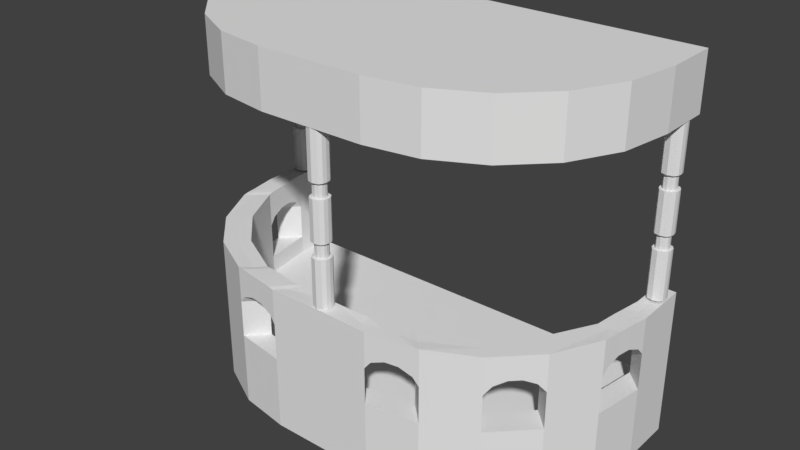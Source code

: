 # Source: SM_Cimientos_5_Lados_2x2x1.blend  (saved by Blender 2.78.0; exported with 4.5.12 LTS)
import bpy
from mathutils import Matrix  # noqa: F401  (used for matrix-valued properties, if any)

bpy.ops.wm.read_factory_settings(use_empty=True)
scene = bpy.context.scene
scene.name = 'Scene'

# ---- collections
col_collection_1 = bpy.data.collections.new('Collection 1'); scene.collection.children.link(col_collection_1)

# ---- world
world_world = bpy.data.worlds.new('World'); scene.world = world_world
world_world.color = (0.05088, 0.05088, 0.05088)
world_world.use_sun_shadow = False
world_world.sun_shadow_jitter_overblur = 0.0
world_world.cycles.sampling_method = 'MANUAL'

# ---- meshes
me_sm_cimientos_5_lados_2x2x1_blend_001 = bpy.data.meshes.new('SM_Cimientos 5 Lados 2x2x1.blend.001')
me_sm_cimientos_5_lados_2x2x1_blend_001.from_pydata([(2.952, 2.85, 2.015), (2.984, 2.805, 2.015), (2.992, 2.748, 2.015), (2.759, 2.748, 2.015), (2.767, 2.805, 2.015), (2.799, 2.85, 2.015), (2.799, 2.645, 2.015), (2.767, 2.69, 2.015), (2.952, 2.645, 2.015), (2.984, 2.69, 2.015), (2.984, 2.805, 3.615), (2.951, 2.708, 3.615), (2.799, 2.708, 3.415), (2.952, 2.645, 3.615), (2.799, 2.645, 3.615), (2.992, 2.748, 3.615), (2.822, 2.676, 3.415), (2.957, 2.748, 3.615), (2.952, 2.85, 3.615), (2.799, 2.85, 3.615), (2.759, 2.748, 3.615), (2.984, 2.69, 3.615), (2.767, 2.69, 3.615), (2.767, 2.805, 3.615), (2.952, 2.645, 3.415), (2.799, 2.645, 3.415), (2.767, 2.69, 3.415), (2.952, 2.85, 3.415), (2.984, 2.69, 3.415), (2.799, 2.85, 3.415), (2.952, 2.645, 4.265), (2.984, 2.69, 4.265), (2.799, 2.645, 4.265), (2.767, 2.69, 4.265), (2.992, 2.748, 4.265), (2.952, 2.85, 4.265), (2.984, 2.805, 4.265), (2.799, 2.85, 4.265), (2.759, 2.748, 4.265), (2.767, 2.805, 4.265), (2.799, 2.788, 3.415), (2.794, 2.748, 3.415), (2.929, 2.676, 3.415), (2.929, 2.819, 3.615), (2.822, 2.676, 3.615), (2.799, 2.708, 3.615), (2.822, 2.819, 3.615), (2.799, 2.788, 3.615), (2.794, 2.748, 3.615), (2.929, 2.676, 3.615), (2.951, 2.788, 3.615), (2.759, 2.748, 3.415), (2.822, 2.819, 3.415), (2.951, 2.708, 3.415), (2.984, 2.805, 3.415), (2.957, 2.748, 3.415), (2.951, 2.788, 3.415), (2.992, 2.748, 3.415), (2.929, 2.819, 3.415), (2.767, 2.805, 3.415), (2.875, 2.87, 3.415), (2.875, 2.87, 2.015), (2.875, 2.87, 3.615), (2.875, 2.83, 3.615), (2.875, 2.83, 3.415), (2.875, 2.665, 3.415), (2.875, 2.625, 2.015), (2.875, 2.625, 3.615), (2.875, 2.625, 4.265), (2.875, 2.625, 3.415), (2.875, 2.665, 3.615), (2.875, 2.87, 4.265), (2.952, 2.645, 2.665), (2.799, 2.645, 2.665), (2.952, 2.85, 2.665), (2.799, 2.85, 2.665), (2.992, 2.748, 2.665), (2.984, 2.805, 2.665), (2.984, 2.69, 2.665), (2.767, 2.69, 2.665), (2.767, 2.805, 2.665), (2.759, 2.748, 2.665), (2.875, 2.87, 2.665), (2.875, 2.625, 2.665), (2.952, 2.645, 2.865), (2.799, 2.645, 2.865), (2.799, 2.85, 2.865), (2.767, 2.805, 2.865), (2.759, 2.748, 2.865), (2.875, 2.87, 2.865), (2.875, 2.625, 2.865), (2.992, 2.748, 2.865), (2.984, 2.805, 2.865), (2.984, 2.69, 2.865), (2.767, 2.69, 2.865), (2.929, 2.676, 2.665), (2.822, 2.676, 2.665), (2.929, 2.819, 2.665), (2.822, 2.819, 2.665), (2.957, 2.748, 2.665), (2.951, 2.788, 2.665), (2.951, 2.708, 2.665), (2.799, 2.708, 2.665), (2.799, 2.788, 2.665), (2.794, 2.748, 2.665), (2.875, 2.83, 2.665), (2.875, 2.665, 2.665), (2.929, 2.676, 2.865), (2.822, 2.676, 2.865), (2.929, 2.819, 2.865), (2.822, 2.819, 2.865), (2.799, 2.788, 2.865), (2.794, 2.748, 2.865), (2.875, 2.83, 2.865), (2.875, 2.665, 2.865), (2.957, 2.748, 2.865), (2.951, 2.788, 2.865), (2.951, 2.708, 2.865), (2.799, 2.708, 2.865), (0.07665, 0.2268, 2.0), (0.1084, 0.1817, 2.0), (0.1164, 0.1246, 2.0), (-0.1163, 0.1246, 2.0), (-0.1084, 0.1817, 2.0), (-0.07661, 0.2268, 2.0), (-0.07661, 0.02251, 2.0), (-0.1084, 0.06758, 2.0), (0.07665, 0.02251, 2.0), (0.1084, 0.06758, 2.0), (0.1084, 0.1817, 3.6), (0.07589, 0.08472, 3.6), (-0.07585, 0.08472, 3.4), (0.07665, 0.02251, 3.6), (-0.07661, 0.02251, 3.6), (0.1164, 0.1246, 3.6), (-0.05361, 0.05318, 3.4), (0.08144, 0.1246, 3.6), (0.07665, 0.2268, 3.6), (-0.07661, 0.2268, 3.6), (-0.1163, 0.1246, 3.6), (0.1084, 0.06758, 3.6), (-0.1084, 0.06758, 3.6), (-0.1084, 0.1817, 3.6), (0.07665, 0.02251, 3.4), (-0.07661, 0.02251, 3.4), (-0.1084, 0.06758, 3.4), (0.07665, 0.2268, 3.4), (0.1084, 0.06758, 3.4), (-0.07661, 0.2268, 3.4), (0.07665, 0.02251, 4.25), (0.1084, 0.06758, 4.25), (-0.07661, 0.02251, 4.25), (-0.1084, 0.06758, 4.25), (0.1164, 0.1246, 4.25), (0.07665, 0.2268, 4.25), (0.1084, 0.1817, 4.25), (-0.07661, 0.2268, 4.25), (-0.1163, 0.1246, 4.25), (-0.1084, 0.1817, 4.25), (-0.07585, 0.1646, 3.4), (-0.08141, 0.1246, 3.4), (0.05365, 0.05318, 3.4), (0.05365, 0.1962, 3.6), (-0.05361, 0.05318, 3.6), (-0.07585, 0.08472, 3.6), (-0.05361, 0.1962, 3.6), (-0.07585, 0.1646, 3.6), (-0.08141, 0.1246, 3.6), (0.05365, 0.05318, 3.6), (0.07589, 0.1646, 3.6), (-0.1163, 0.1246, 3.4), (-0.05361, 0.1962, 3.4), (0.07589, 0.08472, 3.4), (0.1084, 0.1817, 3.4), (0.08144, 0.1246, 3.4), (0.07589, 0.1646, 3.4), (0.1164, 0.1246, 3.4), (0.05365, 0.1962, 3.4), (-0.1084, 0.1817, 3.4), (1.909e-05, 0.2473, 3.4), (1.909e-05, 0.2473, 2.0), (1.909e-05, 0.2473, 3.6), (1.911e-05, 0.2068, 3.6), (1.911e-05, 0.2068, 3.4), (1.911e-05, 0.04249, 3.4), (1.909e-05, 0.001991, 2.0), (1.909e-05, 0.001991, 3.6), (1.909e-05, 0.001991, 4.25), (1.909e-05, 0.001991, 3.4), (1.911e-05, 0.04249, 3.6), (1.51e-06, 0.2473, 4.25), (0.07665, 0.02251, 2.65), (-0.07661, 0.02251, 2.65), (0.07665, 0.2268, 2.65), (-0.07661, 0.2268, 2.65), (0.1164, 0.1246, 2.65), (0.1084, 0.1817, 2.65), (0.1084, 0.06758, 2.65), (-0.1084, 0.06758, 2.65), (-0.1084, 0.1817, 2.65), (-0.1163, 0.1246, 2.65), (1.909e-05, 0.2473, 2.65), (1.909e-05, 0.001991, 2.65), (0.07665, 0.02251, 2.85), (-0.07661, 0.02251, 2.85), (0.07665, 0.2268, 2.85), (-0.07661, 0.2268, 2.85), (-0.1084, 0.1817, 2.85), (-0.1163, 0.1246, 2.85), (1.909e-05, 0.2473, 2.85), (1.909e-05, 0.001991, 2.85), (0.1164, 0.1246, 2.85), (0.1084, 0.1817, 2.85), (0.1084, 0.06758, 2.85), (-0.1084, 0.06758, 2.85), (0.05364, 0.05318, 2.65), (-0.05361, 0.05318, 2.65), (0.05364, 0.1962, 2.65), (-0.05361, 0.1962, 2.65), (0.08144, 0.1246, 2.65), (0.07589, 0.1646, 2.65), (0.07589, 0.08472, 2.65), (-0.07585, 0.08472, 2.65), (-0.07585, 0.1646, 2.65), (-0.0814, 0.1246, 2.65), (1.91e-05, 0.2068, 2.65), (1.91e-05, 0.04249, 2.65), (0.05364, 0.05318, 2.85), (-0.05361, 0.05318, 2.85), (0.05364, 0.1962, 2.85), (-0.05361, 0.1962, 2.85), (-0.07585, 0.1646, 2.85), (-0.0814, 0.1246, 2.85), (1.91e-05, 0.2068, 2.85), (1.91e-05, 0.04249, 2.85), (0.08144, 0.1246, 2.85), (0.07589, 0.1646, 2.85), (0.07589, 0.08472, 2.85), (-0.07585, 0.08472, 2.85), (-2.799, 2.85, 2.015), (-2.768, 2.805, 2.015), (-2.76, 2.748, 2.015), (-2.992, 2.748, 2.015), (-2.984, 2.805, 2.015), (-2.953, 2.85, 2.015), (-2.953, 2.645, 2.015), (-2.984, 2.69, 2.015), (-2.799, 2.645, 2.015), (-2.768, 2.69, 2.015), (-2.768, 2.805, 3.615), (-2.8, 2.708, 3.615), (-2.952, 2.708, 3.415), (-2.799, 2.645, 3.615), (-2.953, 2.645, 3.615), (-2.76, 2.748, 3.615), (-2.93, 2.676, 3.415), (-2.794, 2.748, 3.615), (-2.799, 2.85, 3.615), (-2.953, 2.85, 3.615), (-2.992, 2.748, 3.615), (-2.768, 2.69, 3.615), (-2.984, 2.69, 3.615), (-2.984, 2.805, 3.615), (-2.799, 2.645, 3.415), (-2.953, 2.645, 3.415), (-2.984, 2.69, 3.415), (-2.799, 2.85, 3.415), (-2.768, 2.69, 3.415), (-2.953, 2.85, 3.415), (-2.799, 2.645, 4.265), (-2.768, 2.69, 4.265), (-2.953, 2.645, 4.265), (-2.984, 2.69, 4.265), (-2.76, 2.748, 4.265), (-2.799, 2.85, 4.265), (-2.768, 2.805, 4.265), (-2.953, 2.85, 4.265), (-2.992, 2.748, 4.265), (-2.984, 2.805, 4.265), (-2.952, 2.788, 3.415), (-2.957, 2.748, 3.415), (-2.822, 2.676, 3.415), (-2.822, 2.819, 3.615), (-2.93, 2.676, 3.615), (-2.952, 2.708, 3.615), (-2.93, 2.819, 3.615), (-2.952, 2.788, 3.615), (-2.957, 2.748, 3.615), (-2.822, 2.676, 3.615), (-2.8, 2.788, 3.615), (-2.992, 2.748, 3.415), (-2.93, 2.819, 3.415), (-2.8, 2.708, 3.415), (-2.768, 2.805, 3.415), (-2.794, 2.748, 3.415), (-2.8, 2.788, 3.415), (-2.76, 2.748, 3.415), (-2.822, 2.819, 3.415), (-2.984, 2.805, 3.415), (-2.876, 2.87, 3.415), (-2.876, 2.87, 2.015), (-2.876, 2.87, 3.615), (-2.876, 2.83, 3.615), (-2.876, 2.83, 3.415), (-2.876, 2.665, 3.415), (-2.876, 2.625, 2.015), (-2.876, 2.625, 3.615), (-2.876, 2.625, 4.265), (-2.876, 2.625, 3.415), (-2.876, 2.665, 3.615), (-2.876, 2.87, 4.265), (-2.799, 2.645, 2.665), (-2.953, 2.645, 2.665), (-2.799, 2.85, 2.665), (-2.953, 2.85, 2.665), (-2.76, 2.748, 2.665), (-2.768, 2.805, 2.665), (-2.768, 2.69, 2.665), (-2.984, 2.69, 2.665), (-2.984, 2.805, 2.665), (-2.992, 2.748, 2.665), (-2.876, 2.87, 2.665), (-2.876, 2.625, 2.665), (-2.799, 2.645, 2.865), (-2.953, 2.645, 2.865), (-2.799, 2.85, 2.865), (-2.953, 2.85, 2.865), (-2.984, 2.805, 2.865), (-2.992, 2.748, 2.865), (-2.876, 2.87, 2.865), (-2.876, 2.625, 2.865), (-2.76, 2.748, 2.865), (-2.768, 2.805, 2.865), (-2.768, 2.69, 2.865), (-2.984, 2.69, 2.865), (-2.822, 2.676, 2.665), (-2.93, 2.676, 2.665), (-2.822, 2.819, 2.665), (-2.93, 2.819, 2.665), (-2.794, 2.748, 2.665), (-2.8, 2.788, 2.665), (-2.8, 2.708, 2.665), (-2.952, 2.708, 2.665), (-2.952, 2.788, 2.665), (-2.957, 2.748, 2.665), (-2.876, 2.83, 2.665), (-2.876, 2.665, 2.665), (-2.822, 2.676, 2.865), (-2.93, 2.676, 2.865), (-2.822, 2.819, 2.865), (-2.93, 2.819, 2.865), (-2.952, 2.788, 2.865), (-2.957, 2.748, 2.865), (-2.876, 2.83, 2.865), (-2.876, 2.665, 2.865), (-2.794, 2.748, 2.865), (-2.8, 2.788, 2.865), (-2.8, 2.708, 2.865), (-2.952, 2.708, 2.865), (3.0, 3.0, 0.75), (2.75, 3.0, 0.75), (0.7239, 0.0, 0.0), (3.0, 2.276, 0.75), (0.7239, 0.0, 0.75), (2.889, 1.573, 0.75), (2.565, 0.9383, 0.75), (2.062, 0.4347, 0.75), (1.427, 0.1114, 0.75), (0.0, 0.0, 0.0), (0.0, 0.0, 0.75), (-3.0, 3.0, 0.75), (-2.75, 3.0, 0.75), (-0.7239, 0.0, 0.0), (-3.0, 2.276, 0.75), (-0.7239, 0.0, 0.75), (-2.889, 1.573, 0.75), (-2.565, 0.9383, 0.75), (-2.062, 0.4347, 0.75), (-1.427, 0.1114, 0.75), (0.0, 0.0, 1.0), (0.0, 0.25, 1.0), (3.0, 3.0, 1.0), (2.75, 3.0, 1.0), (2.75, 2.526, 1.0), (2.639, 1.823, 1.0), (2.315, 1.188, 1.0), (1.812, 0.6847, 1.0), (1.177, 0.3614, 1.0), (0.4739, 0.25, 1.0), (3.0, 2.276, 1.0), (2.889, 1.573, 1.0), (2.565, 0.9383, 1.0), (2.062, 0.4347, 1.0), (1.427, 0.1114, 1.0), (0.7239, 0.0, 1.0), (-3.0, 3.0, 1.0), (-2.75, 3.0, 1.0), (-2.75, 2.526, 1.0), (-2.639, 1.823, 1.0), (-2.315, 1.188, 1.0), (-1.812, 0.6847, 1.0), (-1.177, 0.3614, 1.0), (-0.4739, 0.25, 1.0), (-3.0, 2.276, 1.0), (-2.889, 1.573, 1.0), (-2.565, 0.9383, 1.0), (-2.062, 0.4347, 1.0), (-1.427, 0.1114, 1.0), (-0.7239, 0.0, 1.0), (0.0, 0.0, 2.0), (0.0, 0.25, 2.0), (3.0, 3.0, 2.0), (2.75, 3.0, 2.0), (2.75, 2.526, 1.999), (2.639, 1.823, 1.988), (2.315, 1.188, 1.999), (1.812, 0.6847, 1.999), (1.177, 0.3614, 1.988), (0.4739, 0.25, 1.999), (3.0, 2.276, 1.988), (2.889, 1.573, 1.999), (2.565, 0.9383, 1.999), (2.062, 0.4347, 1.999), (1.427, 0.1114, 1.999), (0.7239, 0.0, 1.988), (-3.0, 3.0, 2.0), (-2.75, 3.0, 2.0), (-2.75, 2.526, 1.999), (-2.639, 1.823, 1.988), (-2.315, 1.188, 1.999), (-1.812, 0.6847, 1.999), (-1.177, 0.3614, 1.988), (-0.4739, 0.25, 1.999), (-3.0, 2.276, 1.988), (-2.889, 1.573, 1.999), (-2.565, 0.9383, 1.999), (-2.062, 0.4347, 1.999), (-1.427, 0.1114, 1.999), (-0.7239, 0.0, 1.988), (0.0, 0.0, 4.25), (3.0, 3.0, 4.25), (3.0, 2.276, 4.25), (2.889, 1.573, 4.25), (2.565, 0.9383, 4.25), (2.062, 0.4347, 4.25), (1.427, 0.1114, 4.25), (0.7239, 0.0, 4.25), (-3.0, 3.0, 4.25), (-3.0, 2.276, 4.25), (-2.889, 1.573, 4.25), (-2.565, 0.9383, 4.25), (-2.062, 0.4347, 4.25), (-1.427, 0.1114, 4.25), (-0.7239, 0.0, 4.25), (2.875, 3.0, 0.75), (-2.875, 3.0, 2.98e-08), (-2.875, 3.0, 0.75), (-2.875, 2.401, 2.364e-08), (-2.764, 1.698, 1.633e-08), (-2.44, 1.063, 9.744e-09), (-1.937, 0.5597, 4.515e-09), (-1.302, 0.2364, 1.157e-09), (-0.5989, 0.125, 0.0), (2.875, 3.0, 1.0), (-2.875, 3.0, 1.0), (0.0, 0.125, 2.0), (2.875, 3.0, 2.0), (2.875, 2.401, 1.988), (2.764, 1.698, 1.988), (2.44, 1.063, 1.999), (1.937, 0.5597, 1.999), (1.302, 0.2364, 1.988), (0.5989, 0.125, 1.988), (-2.875, 3.0, 2.0), (-2.875, 2.401, 1.988), (-2.764, 1.698, 1.988), (-2.44, 1.063, 1.999), (-1.937, 0.5597, 1.999), (-1.302, 0.2364, 1.988), (-0.5989, 0.125, 1.988), (0.0, 0.25, 1.5), (-2.062, 0.4347, 1.501), (0.4739, 0.25, 1.502), (3.0, 3.0, 1.5), (3.0, 2.276, 1.502), (1.177, 0.3614, 1.502), (0.7239, 0.0, 1.502), (0.0, 0.0, 1.5), (-2.565, 0.9383, 1.501), (-2.889, 1.573, 1.502), (1.812, 0.6847, 1.501), (2.315, 1.188, 1.501), (2.639, 1.823, 1.502), (2.75, 3.0, 1.5), (2.75, 2.526, 1.502), (2.889, 1.573, 1.502), (-1.427, 0.1114, 1.502), (-2.75, 3.0, 1.5), (-3.0, 3.0, 1.5), (-2.639, 1.823, 1.502), (-2.75, 2.526, 1.502), (2.565, 0.9383, 1.501), (-0.7239, 0.0, 1.502), (-2.315, 1.188, 1.501), (-1.812, 0.6847, 1.501), (2.062, 0.4347, 1.501), (-1.177, 0.3614, 1.502), (-3.0, 2.276, 1.502), (-0.4739, 0.25, 1.502), (1.427, 0.1114, 1.502), (2.875, 3.0, 1.5), (-2.875, 3.0, 1.5), (3.0, 2.276, 1.0), (2.889, 1.573, 1.0), (-0.7239, 0.0, 1.0), (1.427, 0.1114, 1.0), (-1.427, 0.1114, 1.0), (0.7239, 0.0, 1.502), (-0.5556, 0.2629, 2.004), (-1.096, 0.3485, 1.997), (-0.7355, 0.2914, 1.999), (-0.9155, 0.32, 1.999), (-0.8056, 0.01294, 1.997), (-1.346, 0.09846, 2.004), (-0.9855, 0.04145, 1.999), (-1.166, 0.06995, 1.999), (-1.221, 0.2235, 1.997), (-0.6806, 0.1379, 1.997), (-1.041, 0.195, 1.999), (-0.8605, 0.1664, 1.999), (-1.096, 0.3485, 1.605), (-0.5556, 0.2629, 1.605), (-0.9155, 0.32, 1.675), (-0.7355, 0.2914, 1.675), (-0.8056, 0.01294, 1.605), (-1.346, 0.09846, 1.605), (-0.9855, 0.04145, 1.675), (-1.166, 0.06995, 1.675), (2.24, 1.113, 1.999), (1.887, 0.7597, 1.999), (2.122, 0.9954, 1.999), (2.005, 0.8776, 1.999), (2.49, 0.8633, 1.999), (2.137, 0.5097, 1.999), (2.372, 0.7454, 1.999), (2.255, 0.6276, 1.999), (2.012, 0.6347, 1.999), (2.365, 0.9883, 1.999), (2.13, 0.7526, 1.999), (2.247, 0.8704, 1.999), (2.49, 0.8633, 1.613), (2.137, 0.5097, 1.613), (2.372, 0.7454, 1.675), (2.255, 0.6276, 1.675), (1.887, 0.7597, 1.613), (2.24, 1.113, 1.613), (2.005, 0.8776, 1.675), (2.122, 0.9954, 1.675), (1.096, 0.3485, 1.997), (0.5556, 0.2629, 2.004), (0.9155, 0.32, 1.999), (0.7355, 0.2914, 1.999), (1.346, 0.09846, 2.004), (0.8056, 0.01294, 1.997), (1.166, 0.06995, 1.999), (0.9855, 0.04145, 1.999), (0.6806, 0.1379, 1.997), (1.221, 0.2235, 1.997), (0.8605, 0.1664, 1.999), (1.041, 0.195, 1.999), (1.346, 0.09846, 1.605), (0.8056, 0.01294, 1.605), (1.166, 0.06995, 1.675), (0.9855, 0.04145, 1.675), (0.5556, 0.2629, 1.605), (1.096, 0.3485, 1.605), (0.7355, 0.2914, 1.675), (0.9155, 0.32, 1.675), (2.737, 2.444, 1.999), (2.652, 1.904, 1.992), (2.709, 2.264, 1.999), (2.68, 2.084, 1.999), (2.902, 1.654, 1.999), (2.987, 2.194, 1.992), (2.93, 1.834, 1.999), (2.959, 2.014, 1.999), (2.777, 1.779, 1.992), (2.862, 2.319, 1.992), (2.805, 1.959, 1.999), (2.834, 2.139, 1.999), (2.652, 1.904, 1.6), (2.737, 2.444, 1.6), (2.68, 2.084, 1.675), (2.709, 2.264, 1.675), (2.987, 2.194, 1.6), (2.902, 1.654, 1.6), (2.959, 2.014, 1.675), (2.93, 1.834, 1.675), (-1.887, 0.7597, 1.999), (-2.24, 1.113, 1.999), (-2.005, 0.8776, 1.999), (-2.122, 0.9954, 1.999), (-2.49, 0.8633, 1.999), (-2.137, 0.5097, 1.999), (-2.372, 0.7454, 1.999), (-2.255, 0.6276, 1.999), (-2.365, 0.9883, 1.999), (-2.012, 0.6347, 1.999), (-2.247, 0.8704, 1.999), (-2.13, 0.7526, 1.999), (-2.24, 1.113, 1.613), (-1.887, 0.7597, 1.567), (-2.122, 0.9954, 1.675), (-2.005, 0.8776, 1.675), (-2.137, 0.5097, 1.613), (-2.49, 0.8633, 1.613), (-2.255, 0.6276, 1.675), (-2.372, 0.7454, 1.675), (-2.652, 1.904, 1.997), (-2.737, 2.444, 2.004), (-2.68, 2.084, 1.999), (-2.709, 2.264, 1.999), (-2.902, 1.654, 2.004), (-2.987, 2.194, 1.997), (-2.93, 1.834, 1.999), (-2.959, 2.014, 1.999), (-2.862, 2.319, 1.997), (-2.777, 1.779, 1.997), (-2.834, 2.139, 1.999), (-2.805, 1.959, 1.999), (-2.902, 1.654, 1.605), (-2.987, 2.194, 1.605), (-2.93, 1.834, 1.675), (-2.959, 2.014, 1.675), (-2.737, 2.444, 1.605), (-2.652, 1.904, 1.605), (-2.709, 2.264, 1.675), (-2.68, 2.084, 1.675), (-0.7239, 0.0, 5.0), (-1.427, 0.1114, 5.0), (-2.062, 0.4347, 5.0), (-2.565, 0.9383, 5.0), (-2.889, 1.573, 5.0), (-3.0, 2.276, 5.0), (-3.0, 3.0, 5.0), (0.7239, 0.0, 5.0), (1.427, 0.1114, 5.0), (2.062, 0.4347, 5.0), (2.565, 0.9383, 5.0), (2.889, 1.573, 5.0), (3.0, 2.276, 5.0), (3.0, 3.0, 5.0), (0.0, 0.0, 5.0), (3.0, 3.0, -8.941e-07), (3.0, 2.276, -8.941e-07), (2.889, 1.573, -8.941e-07), (2.565, 0.9383, -8.941e-07), (2.062, 0.4347, -8.941e-07), (1.427, 0.1114, -8.941e-07), (-3.0, 3.0, -8.941e-07), (-3.0, 2.276, -8.941e-07), (-2.889, 1.573, -8.941e-07), (-2.565, 0.9383, -8.941e-07), (-2.062, 0.4347, -8.941e-07), (-1.427, 0.1114, -8.941e-07), (2.75, 2.526, 0.75), (2.639, 1.823, 0.75), (2.315, 1.188, 0.75), (1.812, 0.6847, 0.75), (1.177, 0.3614, 0.75), (0.4739, 0.25, 0.75), (0.0, 0.25, 0.75), (-0.4739, 0.25, 0.75), (-1.177, 0.3614, 0.75), (-1.812, 0.6847, 0.75), (-2.315, 1.188, 0.75), (-2.639, 1.823, 0.75), (-2.75, 2.526, 0.75)], [(462, 372), (457, 455), (461, 462), (460, 461), (459, 460), (458, 459), (457, 458), (456, 455)], [(26, 25, 16, 12), (10, 36, 34, 15), (88, 51, 59, 87), (40, 47, 46, 52), (28, 57, 55, 53), (63, 62, 18, 43), (16, 44, 45, 12), (21, 31, 30, 13), (94, 26, 51, 88), (60, 64, 58, 27), (20, 38, 39, 23), (23, 39, 37, 19), (91, 57, 28, 93), (62, 63, 46, 19), (65, 70, 44, 16), (22, 33, 38, 20), (58, 43, 50, 56), (56, 50, 17, 55), (59, 51, 41, 40), (18, 35, 36, 10), (63, 64, 52, 46), (15, 34, 31, 21), (70, 67, 14, 44), (14, 32, 33, 22), (15, 21, 11, 17), (92, 54, 57, 91), (54, 27, 58, 56), (85, 25, 26, 94), (10, 15, 17, 50), (55, 17, 11, 53), (57, 54, 56, 55), (70, 65, 42, 49), (65, 69, 24, 42), (14, 22, 45, 44), (24, 28, 53, 42), (12, 45, 48, 41), (93, 28, 24, 84), (53, 11, 49, 42), (41, 48, 47, 40), (21, 13, 49, 11), (18, 10, 50, 43), (22, 20, 48, 45), (51, 26, 12, 41), (87, 59, 29, 86), (29, 59, 40, 52), (62, 71, 35, 18), (20, 23, 47, 48), (23, 19, 46, 47), (64, 63, 43, 58), (71, 62, 19, 37), (82, 74, 0, 61), (67, 68, 32, 14), (68, 67, 13, 30), (69, 65, 16, 25), (83, 66, 8, 72), (90, 69, 25, 85), (67, 70, 49, 13), (64, 60, 29, 52), (82, 61, 5, 75), (78, 76, 99, 101), (66, 83, 73, 6), (92, 91, 115, 116), (73, 83, 106, 96), (4, 80, 75, 5), (9, 78, 72, 8), (6, 73, 79, 7), (1, 77, 76, 2), (0, 74, 77, 1), (2, 76, 78, 9), (7, 79, 81, 3), (3, 81, 80, 4), (69, 90, 84, 24), (60, 89, 86, 29), (77, 74, 97, 100), (85, 94, 118, 108), (82, 75, 98, 105), (76, 77, 100, 99), (93, 84, 107, 117), (79, 73, 96, 102), (87, 86, 110, 111), (88, 87, 111, 112), (72, 78, 101, 95), (113, 105, 98, 110), (114, 106, 95, 107), (113, 109, 97, 105), (106, 114, 108, 96), (103, 111, 110, 98), (101, 117, 107, 95), (96, 108, 118, 102), (100, 116, 115, 99), (97, 109, 116, 100), (99, 115, 117, 101), (102, 118, 112, 104), (104, 112, 111, 103), (83, 72, 95, 106), (81, 79, 102, 104), (84, 90, 114, 107), (74, 82, 105, 97), (91, 93, 117, 115), (80, 81, 104, 103), (86, 89, 113, 110), (75, 80, 103, 98), (94, 88, 112, 118), (90, 85, 108, 114), (145, 144, 135, 131), (129, 155, 153, 134), (208, 170, 178, 207), (159, 166, 165, 171), (147, 176, 174, 172), (182, 181, 137, 162), (135, 163, 164, 131), (140, 150, 149, 132), (214, 145, 170, 208), (179, 183, 177, 146), (139, 157, 158, 142), (142, 158, 156, 138), (211, 176, 147, 213), (181, 182, 165, 138), (184, 189, 163, 135), (141, 152, 157, 139), (177, 162, 169, 175), (175, 169, 136, 174), (178, 170, 160, 159), (205, 146, 173, 212), (137, 154, 155, 129), (182, 183, 171, 165), (134, 153, 150, 140), (189, 186, 133, 163), (133, 151, 152, 141), (134, 140, 130, 136), (212, 173, 176, 211), (173, 146, 177, 175), (204, 144, 145, 214), (129, 134, 136, 169), (174, 136, 130, 172), (176, 173, 175, 174), (189, 184, 161, 168), (184, 188, 143, 161), (133, 141, 164, 163), (143, 147, 172, 161), (131, 164, 167, 160), (213, 147, 143, 203), (172, 130, 168, 161), (160, 167, 166, 159), (140, 132, 168, 130), (137, 129, 169, 162), (141, 139, 167, 164), (170, 145, 131, 160), (207, 178, 148, 206), (148, 178, 159, 171), (181, 190, 154, 137), (139, 142, 166, 167), (142, 138, 165, 166), (183, 182, 162, 177), (190, 181, 138, 156), (201, 193, 119, 180), (186, 187, 151, 133), (187, 186, 132, 149), (188, 184, 135, 144), (202, 185, 127, 191), (210, 188, 144, 204), (186, 189, 168, 132), (183, 179, 148, 171), (201, 180, 124, 194), (197, 195, 219, 221), (185, 202, 192, 125), (212, 211, 235, 236), (192, 202, 226, 216), (123, 199, 194, 124), (128, 197, 191, 127), (125, 192, 198, 126), (120, 196, 195, 121), (119, 193, 196, 120), (121, 195, 197, 128), (126, 198, 200, 122), (122, 200, 199, 123), (179, 146, 205, 209), (188, 210, 203, 143), (179, 209, 206, 148), (196, 193, 217, 220), (204, 214, 238, 228), (201, 194, 218, 225), (195, 196, 220, 219), (213, 203, 227, 237), (198, 192, 216, 222), (207, 206, 230, 231), (208, 207, 231, 232), (191, 197, 221, 215), (233, 225, 218, 230), (234, 226, 215, 227), (233, 229, 217, 225), (226, 234, 228, 216), (223, 231, 230, 218), (221, 237, 227, 215), (216, 228, 238, 222), (220, 236, 235, 219), (217, 229, 236, 220), (219, 235, 237, 221), (222, 238, 232, 224), (224, 232, 231, 223), (209, 205, 229, 233), (202, 191, 215, 226), (205, 212, 236, 229), (200, 198, 222, 224), (203, 210, 234, 227), (193, 201, 225, 217), (211, 213, 237, 235), (199, 200, 224, 223), (206, 209, 233, 230), (194, 199, 223, 218), (214, 208, 232, 238), (210, 204, 228, 234), (265, 264, 255, 251), (249, 275, 273, 254), (328, 290, 298, 327), (279, 286, 285, 291), (267, 296, 294, 292), (302, 301, 257, 282), (255, 283, 284, 251), (260, 270, 269, 252), (334, 265, 290, 328), (299, 303, 297, 266), (259, 277, 278, 262), (262, 278, 276, 258), (331, 296, 267, 333), (301, 302, 285, 258), (304, 309, 283, 255), (261, 272, 277, 259), (297, 282, 289, 295), (295, 289, 256, 294), (298, 290, 280, 279), (325, 266, 293, 332), (257, 274, 275, 249), (302, 303, 291, 285), (254, 273, 270, 260), (309, 306, 253, 283), (253, 271, 272, 261), (254, 260, 250, 256), (332, 293, 296, 331), (293, 266, 297, 295), (324, 264, 265, 334), (249, 254, 256, 289), (294, 256, 250, 292), (296, 293, 295, 294), (309, 304, 281, 288), (304, 308, 263, 281), (253, 261, 284, 283), (263, 267, 292, 281), (251, 284, 287, 280), (333, 267, 263, 323), (292, 250, 288, 281), (280, 287, 286, 279), (260, 252, 288, 250), (257, 249, 289, 282), (261, 259, 287, 284), (290, 265, 251, 280), (327, 298, 268, 326), (268, 298, 279, 291), (301, 310, 274, 257), (259, 262, 286, 287), (262, 258, 285, 286), (303, 302, 282, 297), (310, 301, 258, 276), (321, 313, 239, 300), (306, 307, 271, 253), (307, 306, 252, 269), (308, 304, 255, 264), (322, 305, 247, 311), (330, 308, 264, 324), (306, 309, 288, 252), (303, 299, 268, 291), (321, 300, 244, 314), (317, 315, 339, 341), (305, 322, 312, 245), (332, 331, 355, 356), (312, 322, 346, 336), (243, 319, 314, 244), (248, 317, 311, 247), (245, 312, 318, 246), (240, 316, 315, 241), (239, 313, 316, 240), (241, 315, 317, 248), (246, 318, 320, 242), (242, 320, 319, 243), (299, 266, 325, 329), (308, 330, 323, 263), (299, 329, 326, 268), (316, 313, 337, 340), (324, 334, 358, 348), (321, 314, 338, 345), (315, 316, 340, 339), (333, 323, 347, 357), (318, 312, 336, 342), (327, 326, 350, 351), (328, 327, 351, 352), (311, 317, 341, 335), (353, 345, 338, 350), (354, 346, 335, 347), (353, 349, 337, 345), (346, 354, 348, 336), (343, 351, 350, 338), (341, 357, 347, 335), (336, 348, 358, 342), (340, 356, 355, 339), (337, 349, 356, 340), (339, 355, 357, 341), (342, 358, 352, 344), (344, 352, 351, 343), (329, 325, 349, 353), (322, 311, 335, 346), (325, 332, 356, 349), (320, 318, 342, 344), (323, 330, 354, 347), (313, 321, 345, 337), (331, 333, 357, 355), (319, 320, 344, 343), (326, 329, 353, 350), (314, 319, 343, 338), (334, 328, 352, 358), (330, 324, 348, 354), (366, 392, 515, 367), (359, 381, 512, 362), (369, 379, 408, 374), (376, 405, 404, 375), (365, 391, 392, 366), (375, 404, 403, 373), (363, 394, 379, 369), (364, 513, 391, 365), (362, 389, 390, 364), (427, 474, 626, 619), (511, 473, 426, 497), (496, 437, 436, 481), (467, 587, 583, 419), (494, 413, 412, 493), (480, 410, 418, 482), (476, 435, 602, 606), (417, 558, 567, 471), (483, 411, 419, 484), (485, 417, 416, 490), (486, 424, 409, 487), (488, 435, 434, 489), (415, 538, 547, 469), (491, 415, 414, 492), (377, 406, 405, 376), (454, 463, 381, 359), (373, 403, 395, 370), (367, 393, 394, 363), (378, 516, 406, 377), (456, 464, 396, 371), (374, 514, 407, 378), (465, 409, 424, 472), (467, 466, 412, 413), (484, 419, 583, 594), (468, 469, 421, 420), (554, 551, 505, 490), (470, 471, 423, 422), (571, 486, 482, 574), (465, 479, 438, 409), (474, 427, 426, 473), (631, 623, 433, 507), (475, 434, 435, 476), (615, 602, 435, 488), (477, 436, 437, 478), (535, 523, 437, 496), (495, 420, 421, 501), (502, 438, 522, 534), (499, 428, 429, 503), (429, 476, 606, 599), (469, 547, 542, 421), (487, 409, 438, 502), (504, 430, 431, 506), (507, 433, 425, 498), (431, 478, 526, 519), (505, 422, 423, 509), (508, 432, 410, 480), (510, 466, 411, 483), (497, 426, 427, 500), (413, 578, 587, 467), (489, 434, 622, 630), (471, 567, 562, 423), (645, 652, 439, 446), (644, 447, 448, 643), (651, 650, 441, 440), (642, 643, 448, 449), (649, 442, 441, 650), (641, 642, 449, 450), (648, 443, 442, 649), (640, 641, 450, 451), (647, 444, 443, 648), (639, 640, 451, 452), (646, 445, 444, 647), (638, 639, 452, 453), (645, 446, 445, 646), (493, 412, 466, 510), (506, 431, 519, 530), (430, 477, 478, 431), (503, 429, 599, 610), (428, 475, 476, 429), (500, 427, 619, 634), (433, 474, 473, 425), (410, 432, 479, 465), (575, 558, 417, 485), (416, 417, 471, 470), (555, 538, 415, 491), (414, 415, 469, 468), (591, 578, 413, 494), (419, 411, 466, 467), (410, 465, 472, 418), (370, 395, 464, 456), (360, 382, 463, 454), (498, 425, 473, 511), (638, 453, 439, 652), (395, 498, 511, 464), (382, 493, 510, 463), (396, 497, 500, 397), (463, 510, 483, 381), (402, 508, 480, 380), (392, 505, 509, 515), (403, 507, 498, 395), (400, 504, 506, 401), (379, 487, 502, 408), (398, 499, 503, 399), (513, 495, 501, 391), (385, 491, 492, 384), (405, 488, 489, 404), (394, 517, 487, 379), (387, 485, 490, 386), (381, 483, 484, 512), (380, 480, 482, 388), (383, 494, 493, 382), (516, 496, 481, 406), (464, 511, 497, 396), (401, 407, 514, 402), (405, 406, 400, 399), (398, 397, 403, 404), (393, 387, 388, 394), (392, 391, 385, 386), (383, 384, 390, 389), (516, 401, 506, 496), (496, 506, 530, 535), (502, 508, 402, 408), (539, 416, 470, 546), (518, 527, 479, 432), (527, 522, 438, 479), (478, 437, 523, 526), (534, 531, 508, 502), (405, 399, 503, 488), (488, 503, 610, 615), (481, 504, 400, 406), (398, 404, 489, 499), (499, 489, 630, 635), (500, 507, 403, 397), (485, 387, 393, 515, 509), (509, 570, 575, 485), (388, 482, 486, 517, 394), (385, 391, 501, 491), (491, 501, 550, 555), (490, 505, 392, 386), (383, 512, 484, 494), (611, 598, 430, 504), (492, 495, 513, 384), (559, 418, 472, 566), (490, 416, 539, 554), (546, 470, 422, 543), (501, 421, 542, 550), (551, 543, 422, 505), (579, 414, 468, 586), (482, 418, 559, 574), (566, 472, 424, 563), (509, 423, 562, 570), (571, 563, 424, 486), (590, 595, 495, 492), (492, 414, 579, 590), (595, 582, 420, 495), (586, 468, 420, 582), (494, 484, 594, 591), (635, 618, 428, 499), (598, 607, 477, 430), (607, 603, 436, 477), (481, 436, 603, 614), (614, 611, 504, 481), (618, 627, 475, 428), (474, 433, 623, 626), (634, 631, 507, 500), (627, 622, 434, 475), (531, 534, 536, 533), (533, 536, 537, 532), (532, 537, 535, 530), (527, 518, 520, 529), (529, 520, 521, 528), (528, 521, 519, 526), (518, 531, 533, 520), (520, 533, 532, 521), (521, 532, 530, 519), (523, 535, 537, 525), (525, 537, 536, 524), (524, 536, 534, 522), (522, 527, 529, 524), (524, 529, 528, 525), (525, 528, 526, 523), (551, 554, 556, 553), (553, 556, 557, 552), (552, 557, 555, 550), (539, 546, 548, 541), (541, 548, 549, 540), (540, 549, 547, 538), (543, 551, 553, 545), (545, 553, 552, 544), (544, 552, 550, 542), (546, 543, 545, 548), (548, 545, 544, 549), (549, 544, 542, 547), (538, 555, 557, 540), (540, 557, 556, 541), (541, 556, 554, 539), (571, 574, 576, 573), (573, 576, 577, 572), (572, 577, 575, 570), (559, 566, 568, 561), (561, 568, 569, 560), (560, 569, 567, 558), (563, 571, 573, 565), (565, 573, 572, 564), (564, 572, 570, 562), (566, 563, 565, 568), (568, 565, 564, 569), (569, 564, 562, 567), (558, 575, 577, 560), (560, 577, 576, 561), (561, 576, 574, 559), (595, 590, 592, 597), (597, 592, 593, 596), (596, 593, 591, 594), (579, 586, 588, 581), (581, 588, 589, 580), (580, 589, 587, 578), (578, 591, 593, 580), (580, 593, 592, 581), (581, 592, 590, 579), (586, 582, 584, 588), (588, 584, 585, 589), (589, 585, 583, 587), (582, 595, 597, 584), (584, 597, 596, 585), (585, 596, 594, 583), (611, 614, 616, 613), (613, 616, 617, 612), (612, 617, 615, 610), (607, 598, 600, 609), (609, 600, 601, 608), (608, 601, 599, 606), (598, 611, 613, 600), (600, 613, 612, 601), (601, 612, 610, 599), (603, 607, 609, 605), (605, 609, 608, 604), (604, 608, 606, 602), (602, 615, 617, 604), (604, 617, 616, 605), (605, 616, 614, 603), (631, 634, 636, 633), (633, 636, 637, 632), (632, 637, 635, 630), (627, 618, 620, 629), (629, 620, 621, 628), (628, 621, 619, 626), (623, 631, 633, 625), (625, 633, 632, 624), (624, 632, 630, 622), (622, 627, 629, 624), (624, 629, 628, 625), (625, 628, 626, 623), (618, 635, 637, 620), (620, 637, 636, 621), (621, 636, 634, 619), (531, 518, 432, 508), (644, 643, 650, 651), (643, 642, 649, 650), (642, 641, 648, 649), (641, 640, 647, 648), (640, 639, 646, 647), (639, 638, 645, 646), (446, 453, 452, 445), (445, 452, 451, 444), (444, 451, 450, 443), (443, 450, 449, 442), (442, 449, 448, 441), (441, 448, 447, 440), (644, 651, 440, 447), (363, 369, 368, 361), (370, 659, 660, 373), (359, 362, 654, 653), (375, 373, 660, 661), (364, 655, 654, 362), (376, 375, 661, 662), (365, 656, 655, 364), (377, 376, 662, 663), (366, 657, 656, 365), (378, 377, 663, 664), (367, 658, 657, 366), (374, 378, 664, 372), (363, 361, 658, 367), (374, 372, 368, 369), (370, 373, 362, 359), (373, 375, 364, 362), (375, 376, 365, 364), (376, 377, 366, 365), (377, 378, 367, 366), (378, 374, 363, 367), (361, 372, 664, 658), (658, 664, 663, 657), (657, 663, 662, 656), (656, 662, 661, 655), (655, 661, 660, 654), (654, 660, 659, 653), (370, 359, 653, 659), (665, 383, 382, 360), (384, 383, 665, 666), (384, 666, 667, 385), (385, 667, 668, 386), (386, 668, 669, 387), (387, 669, 670, 388), (388, 670, 671, 380), (380, 671, 672, 402), (402, 672, 673, 401), (401, 673, 674, 400), (400, 674, 675, 399), (399, 675, 676, 398), (398, 676, 677, 397), (397, 677, 371, 396)])
me_sm_cimientos_5_lados_2x2x1_blend_001.use_remesh_preserve_volume = False
me_sm_cimientos_5_lados_2x2x1_blend_001.use_remesh_preserve_attributes = False
me_sm_cimientos_5_lados_2x2x1_blend_001.use_mirror_vertex_groups = False
me_sm_cimientos_5_lados_2x2x1_blend_001.update()

# ---- objects
ob_sm_cimientos_5_lados_2x2x1_blend_001 = bpy.data.objects.new('SM_Cimientos 5 Lados 2x2x1.blend.001', me_sm_cimientos_5_lados_2x2x1_blend_001)

# ---- transforms, parenting, visibility, modifiers, constraints
ob_sm_cimientos_5_lados_2x2x1_blend_001.location = (0.0, 0.0, 0.0)
ob_sm_cimientos_5_lados_2x2x1_blend_001.lineart.crease_threshold = 0.0

# ---- collection membership
col_collection_1.objects.link(ob_sm_cimientos_5_lados_2x2x1_blend_001)

# ---- scene / render settings (as saved in the file)
scene.frame_start = 1; scene.frame_end = 250; scene.frame_set(1)
scene.render.engine = 'CYCLES'
scene.render.resolution_percentage = 50
scene.render.dither_intensity = 0.0
scene.render.use_persistent_data = True
scene.cycles.shading_system = True
scene.cycles.use_denoising = False
scene.cycles.samples = 128
scene.cycles.sampling_pattern = 'TABULATED_SOBOL'
scene.cycles.light_sampling_threshold = 0.0
scene.cycles.use_adaptive_sampling = False
scene.cycles.use_light_tree = False
scene.cycles.blur_glossy = 0.0
scene.cycles.sample_clamp_indirect = 0.0
scene.view_settings.view_transform = 'Standard'
bpy.context.view_layer.update()

# ---- added for rendering (the .blend has no active camera and no usable light): camera, sun
cam_auto = bpy.data.cameras.new('AutoCamera')
cam_auto.lens = 50.0
cam_auto.sensor_width = 36.0
cam_auto.clip_end = 1000.0
ob_auto_camera = bpy.data.objects.new('AutoCamera', cam_auto)
scene.collection.objects.link(ob_auto_camera)
ob_auto_camera.location = (7.74099, -7.78918, 8.69279)
ob_auto_camera.rotation_euler = (1.09748, -7.21219e-08, 0.694738)
scene.camera = ob_auto_camera
light_auto_sun = bpy.data.lights.new('AutoSun', 'SUN')
light_auto_sun.energy = 3.0
light_auto_sun.angle = 0.0523599
ob_auto_sun = bpy.data.objects.new('AutoSun', light_auto_sun)
scene.collection.objects.link(ob_auto_sun)
ob_auto_sun.rotation_euler = (0.872665, 0.174533, 0.523599)
bpy.context.view_layer.update()
